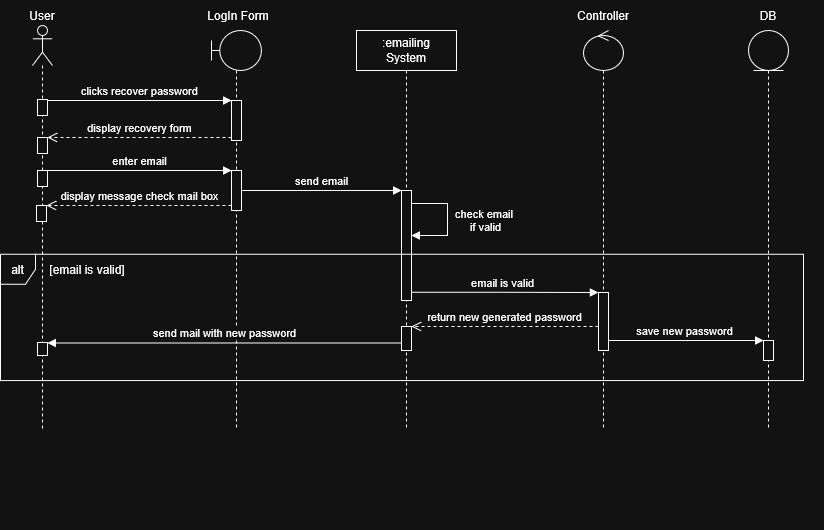

The diagram above was exported from draw.io. Its source (the exported page's mxGraphModel, read from the mxfile embedded in the PNG):
<mxGraphModel dx="883" dy="445" grid="1" gridSize="10" guides="1" tooltips="1" connect="1" arrows="1" fold="1" page="1" pageScale="1" pageWidth="850" pageHeight="1100" math="0" shadow="0">
  <root>
    <mxCell id="0" />
    <mxCell id="1" parent="0" />
    <mxCell id="OQZ-lVD2DADN9VbP3Rpy-1" parent="1" style="shape=umlLifeline;perimeter=lifelinePerimeter;whiteSpace=wrap;html=1;container=1;dropTarget=0;collapsible=0;recursiveResize=0;outlineConnect=0;portConstraint=eastwest;newEdgeStyle={&quot;curved&quot;:0,&quot;rounded&quot;:0};participant=umlActor;fillColor=light-dark(#FFFFFF,transparent);strokeColor=light-dark(#000000,#FFFFFF);" value="" vertex="1">
      <mxGeometry height="405" width="20" x="279" y="235" as="geometry" />
    </mxCell>
    <mxCell id="OQZ-lVD2DADN9VbP3Rpy-2" parent="OQZ-lVD2DADN9VbP3Rpy-1" style="html=1;points=[[0,0,0,0,5],[0,1,0,0,-5],[1,0,0,0,5],[1,1,0,0,-5]];perimeter=orthogonalPerimeter;outlineConnect=0;targetShapes=umlLifeline;portConstraint=eastwest;newEdgeStyle={&quot;curved&quot;:0,&quot;rounded&quot;:0};" value="" vertex="1">
      <mxGeometry height="16" width="10" x="5" y="74" as="geometry" />
    </mxCell>
    <mxCell id="OQZ-lVD2DADN9VbP3Rpy-40" parent="OQZ-lVD2DADN9VbP3Rpy-1" style="html=1;points=[[0,0,0,0,5],[0,1,0,0,-5],[1,0,0,0,5],[1,1,0,0,-5]];perimeter=orthogonalPerimeter;outlineConnect=0;targetShapes=umlLifeline;portConstraint=eastwest;newEdgeStyle={&quot;curved&quot;:0,&quot;rounded&quot;:0};" value="" vertex="1">
      <mxGeometry height="16" width="10" x="5" y="112" as="geometry" />
    </mxCell>
    <mxCell id="OQZ-lVD2DADN9VbP3Rpy-43" parent="OQZ-lVD2DADN9VbP3Rpy-1" style="html=1;points=[[0,0,0,0,5],[0,1,0,0,-5],[1,0,0,0,5],[1,1,0,0,-5]];perimeter=orthogonalPerimeter;outlineConnect=0;targetShapes=umlLifeline;portConstraint=eastwest;newEdgeStyle={&quot;curved&quot;:0,&quot;rounded&quot;:0};" value="" vertex="1">
      <mxGeometry height="16" width="10" x="5" y="145" as="geometry" />
    </mxCell>
    <mxCell id="OQZ-lVD2DADN9VbP3Rpy-48" parent="OQZ-lVD2DADN9VbP3Rpy-1" style="html=1;points=[[0,0,0,0,5],[0,1,0,0,-5],[1,0,0,0,5],[1,1,0,0,-5]];perimeter=orthogonalPerimeter;outlineConnect=0;targetShapes=umlLifeline;portConstraint=eastwest;newEdgeStyle={&quot;curved&quot;:0,&quot;rounded&quot;:0};" value="" vertex="1">
      <mxGeometry height="13" width="10" x="5" y="317" as="geometry" />
    </mxCell>
    <mxCell id="OQZ-lVD2DADN9VbP3Rpy-5" parent="1" style="text;html=1;whiteSpace=wrap;strokeColor=none;fillColor=none;align=center;verticalAlign=middle;rounded=0;" value="User" vertex="1">
      <mxGeometry height="30" width="60" x="259" y="210" as="geometry" />
    </mxCell>
    <mxCell id="OQZ-lVD2DADN9VbP3Rpy-6" edge="1" parent="1" source="OQZ-lVD2DADN9VbP3Rpy-2" style="html=1;verticalAlign=bottom;endArrow=block;curved=0;rounded=0;strokeColor=light-dark(#000000,#FFFFFF);" value="clicks recover password">
      <mxGeometry relative="1" width="80" as="geometry">
        <mxPoint as="offset" />
        <mxPoint x="333" y="310" as="sourcePoint" />
        <mxPoint x="478" y="310" as="targetPoint" />
      </mxGeometry>
    </mxCell>
    <mxCell id="OQZ-lVD2DADN9VbP3Rpy-7" edge="1" parent="1" style="html=1;verticalAlign=bottom;endArrow=block;curved=0;rounded=0;" target="OQZ-lVD2DADN9VbP3Rpy-9" value="send email">
      <mxGeometry relative="1" width="80" x="-0.0012" as="geometry">
        <mxPoint as="offset" />
        <Array as="points">
          <mxPoint x="570" y="400" />
        </Array>
        <mxPoint x="488" y="400" as="sourcePoint" />
        <mxPoint x="640" y="400" as="targetPoint" />
      </mxGeometry>
    </mxCell>
    <mxCell id="OQZ-lVD2DADN9VbP3Rpy-8" parent="1" style="shape=umlLifeline;perimeter=lifelinePerimeter;whiteSpace=wrap;html=1;container=1;dropTarget=0;collapsible=0;recursiveResize=0;outlineConnect=0;portConstraint=eastwest;newEdgeStyle={&quot;curved&quot;:0,&quot;rounded&quot;:0};" value="&lt;div&gt;:emailing&lt;/div&gt;&lt;div&gt;System&lt;/div&gt;" vertex="1">
      <mxGeometry height="400" width="100" x="603" y="240" as="geometry" />
    </mxCell>
    <mxCell id="OQZ-lVD2DADN9VbP3Rpy-9" parent="OQZ-lVD2DADN9VbP3Rpy-8" style="html=1;points=[[0,0,0,0,5],[0,1,0,0,-5],[1,0,0,0,5],[1,1,0,0,-5]];perimeter=orthogonalPerimeter;outlineConnect=0;targetShapes=umlLifeline;portConstraint=eastwest;newEdgeStyle={&quot;curved&quot;:0,&quot;rounded&quot;:0};" value="" vertex="1">
      <mxGeometry height="110" width="10" x="45" y="160" as="geometry" />
    </mxCell>
    <mxCell id="OQZ-lVD2DADN9VbP3Rpy-10" edge="1" parent="OQZ-lVD2DADN9VbP3Rpy-8" style="html=1;verticalAlign=bottom;endArrow=block;curved=0;rounded=0;" value="">
      <mxGeometry relative="1" width="80" x="-0.0012" as="geometry">
        <mxPoint as="offset" />
        <Array as="points">
          <mxPoint x="71" y="173" />
          <mxPoint x="91" y="173" />
          <mxPoint x="91" y="205" />
        </Array>
        <mxPoint x="55" y="173" as="sourcePoint" />
        <mxPoint x="55" y="205" as="targetPoint" />
      </mxGeometry>
    </mxCell>
    <mxCell id="OQZ-lVD2DADN9VbP3Rpy-11" connectable="0" parent="OQZ-lVD2DADN9VbP3Rpy-10" style="edgeLabel;html=1;align=center;verticalAlign=middle;resizable=0;points=[];" value="&lt;div&gt;check email&amp;nbsp;&lt;/div&gt;&lt;div&gt;if valid&lt;/div&gt;" vertex="1">
      <mxGeometry relative="1" x="0.0121" as="geometry">
        <mxPoint x="38" as="offset" />
      </mxGeometry>
    </mxCell>
    <mxCell id="OQZ-lVD2DADN9VbP3Rpy-23" parent="1" style="shape=umlLifeline;perimeter=lifelinePerimeter;whiteSpace=wrap;html=1;container=1;dropTarget=0;collapsible=0;recursiveResize=0;outlineConnect=0;portConstraint=eastwest;newEdgeStyle={&quot;curved&quot;:0,&quot;rounded&quot;:0};participant=umlBoundary;" value="" vertex="1">
      <mxGeometry height="400" width="50" x="458" y="240" as="geometry" />
    </mxCell>
    <mxCell id="OQZ-lVD2DADN9VbP3Rpy-45" parent="OQZ-lVD2DADN9VbP3Rpy-23" style="html=1;points=[[0,0,0,0,5],[0,1,0,0,-5],[1,0,0,0,5],[1,1,0,0,-5]];perimeter=orthogonalPerimeter;outlineConnect=0;targetShapes=umlLifeline;portConstraint=eastwest;newEdgeStyle={&quot;curved&quot;:0,&quot;rounded&quot;:0};" value="" vertex="1">
      <mxGeometry height="40" width="10" x="20" y="140" as="geometry" />
    </mxCell>
    <mxCell id="OQZ-lVD2DADN9VbP3Rpy-28" parent="1" style="text;html=1;whiteSpace=wrap;strokeColor=none;fillColor=none;align=center;verticalAlign=middle;rounded=0;" value="LogIn Form" vertex="1">
      <mxGeometry height="30" width="110" x="430" y="210" as="geometry" />
    </mxCell>
    <mxCell id="OQZ-lVD2DADN9VbP3Rpy-29" parent="1" style="html=1;points=[[0,0,0,0,5],[0,1,0,0,-5],[1,0,0,0,5],[1,1,0,0,-5]];perimeter=orthogonalPerimeter;outlineConnect=0;targetShapes=umlLifeline;portConstraint=eastwest;newEdgeStyle={&quot;curved&quot;:0,&quot;rounded&quot;:0};" value="" vertex="1">
      <mxGeometry height="40" width="10" x="478" y="310" as="geometry" />
    </mxCell>
    <mxCell id="OQZ-lVD2DADN9VbP3Rpy-42" edge="1" parent="1" source="OQZ-lVD2DADN9VbP3Rpy-29" style="html=1;verticalAlign=bottom;endArrow=open;dashed=1;endSize=8;curved=0;rounded=0;" target="OQZ-lVD2DADN9VbP3Rpy-40" value="display recovery form">
      <mxGeometry relative="1" as="geometry">
        <mxPoint x="497" y="370.5" as="sourcePoint" />
        <mxPoint x="310" y="370" as="targetPoint" />
      </mxGeometry>
    </mxCell>
    <mxCell id="OQZ-lVD2DADN9VbP3Rpy-44" edge="1" parent="1" style="html=1;verticalAlign=bottom;endArrow=block;curved=0;rounded=0;strokeColor=light-dark(#000000,#FFFFFF);" value="enter email">
      <mxGeometry relative="1" width="80" as="geometry">
        <mxPoint as="offset" />
        <mxPoint x="294" y="380" as="sourcePoint" />
        <mxPoint x="478" y="380" as="targetPoint" />
      </mxGeometry>
    </mxCell>
    <mxCell id="OQZ-lVD2DADN9VbP3Rpy-47" edge="1" parent="1" style="html=1;verticalAlign=bottom;endArrow=block;curved=0;rounded=0;strokeColor=light-dark(#000000,#FFFFFF);" target="OQZ-lVD2DADN9VbP3Rpy-48" value="send mail with new password">
      <mxGeometry relative="1" as="geometry">
        <mxPoint x="648" y="552.4900000000001" as="sourcePoint" />
        <mxPoint x="293" y="552.4900000000001" as="targetPoint" />
      </mxGeometry>
    </mxCell>
    <mxCell id="OQZ-lVD2DADN9VbP3Rpy-50" connectable="0" parent="1" style="group" value="" vertex="1">
      <mxGeometry height="530" width="110" x="795" y="210" as="geometry" />
    </mxCell>
    <mxCell id="OQZ-lVD2DADN9VbP3Rpy-51" parent="OQZ-lVD2DADN9VbP3Rpy-50" style="shape=umlLifeline;perimeter=lifelinePerimeter;whiteSpace=wrap;html=1;container=1;dropTarget=0;collapsible=0;recursiveResize=0;outlineConnect=0;portConstraint=eastwest;newEdgeStyle={&quot;curved&quot;:0,&quot;rounded&quot;:0};participant=umlControl;" value="" vertex="1">
      <mxGeometry height="400" width="40" x="35" y="30" as="geometry" />
    </mxCell>
    <mxCell id="OQZ-lVD2DADN9VbP3Rpy-53" parent="OQZ-lVD2DADN9VbP3Rpy-50" style="text;html=1;whiteSpace=wrap;strokeColor=none;fillColor=none;align=center;verticalAlign=middle;rounded=0;" value="Controller" vertex="1">
      <mxGeometry height="30" width="110" as="geometry" />
    </mxCell>
    <mxCell id="OQZ-lVD2DADN9VbP3Rpy-54" parent="OQZ-lVD2DADN9VbP3Rpy-50" style="html=1;points=[[0,0,0,0,5],[0,1,0,0,-5],[1,0,0,0,5],[1,1,0,0,-5]];perimeter=orthogonalPerimeter;outlineConnect=0;targetShapes=umlLifeline;portConstraint=eastwest;newEdgeStyle={&quot;curved&quot;:0,&quot;rounded&quot;:0};" value="" vertex="1">
      <mxGeometry height="58" width="10" x="50" y="292" as="geometry" />
    </mxCell>
    <mxCell id="OQZ-lVD2DADN9VbP3Rpy-32" parent="1" style="text;html=1;whiteSpace=wrap;strokeColor=none;fillColor=none;align=center;verticalAlign=middle;rounded=0;" value="[email is valid]" vertex="1">
      <mxGeometry height="19.768625000000004" width="106.00243902439024" x="281.4121951219512" y="469.525" as="geometry" />
    </mxCell>
    <mxCell id="OQZ-lVD2DADN9VbP3Rpy-55" parent="1" style="html=1;points=[[0,0,0,0,5],[0,1,0,0,-5],[1,0,0,0,5],[1,1,0,0,-5]];perimeter=orthogonalPerimeter;outlineConnect=0;targetShapes=umlLifeline;portConstraint=eastwest;newEdgeStyle={&quot;curved&quot;:0,&quot;rounded&quot;:0};" value="" vertex="1">
      <mxGeometry height="16" width="10" x="283" y="415" as="geometry" />
    </mxCell>
    <mxCell id="OQZ-lVD2DADN9VbP3Rpy-56" edge="1" parent="1" style="html=1;verticalAlign=bottom;endArrow=open;dashed=1;endSize=8;curved=0;rounded=0;" target="OQZ-lVD2DADN9VbP3Rpy-55" value="display message check mail box">
      <mxGeometry relative="1" as="geometry">
        <mxPoint x="478" y="415" as="sourcePoint" />
        <mxPoint x="312" y="415" as="targetPoint" />
      </mxGeometry>
    </mxCell>
    <mxCell id="OQZ-lVD2DADN9VbP3Rpy-31" parent="1" style="shape=umlFrame;whiteSpace=wrap;html=1;pointerEvents=0;width=35;height=30;fillColor=light-dark(#FFFFFF,transparent);" value="alt" vertex="1">
      <mxGeometry height="126.34" width="803" x="247" y="463.66" as="geometry" />
    </mxCell>
    <mxCell id="OQZ-lVD2DADN9VbP3Rpy-59" edge="1" parent="1" style="html=1;verticalAlign=bottom;endArrow=block;curved=0;rounded=0;" target="OQZ-lVD2DADN9VbP3Rpy-54" value="email is valid">
      <mxGeometry relative="1" width="80" x="-0.0236" as="geometry">
        <mxPoint as="offset" />
        <Array as="points">
          <mxPoint x="742" y="501.71" />
        </Array>
        <mxPoint x="658" y="501.71000000000004" as="sourcePoint" />
        <mxPoint x="785" y="501.71000000000004" as="targetPoint" />
      </mxGeometry>
    </mxCell>
    <mxCell id="OQZ-lVD2DADN9VbP3Rpy-60" edge="1" parent="1" source="OQZ-lVD2DADN9VbP3Rpy-54" style="html=1;verticalAlign=bottom;endArrow=open;dashed=1;endSize=8;curved=0;rounded=0;" target="OQZ-lVD2DADN9VbP3Rpy-61" value="&lt;div&gt;return new generated password&lt;/div&gt;">
      <mxGeometry relative="1" as="geometry">
        <mxPoint x="785" y="536" as="sourcePoint" />
        <mxPoint x="670" y="536" as="targetPoint" />
      </mxGeometry>
    </mxCell>
    <mxCell id="OQZ-lVD2DADN9VbP3Rpy-61" parent="1" style="html=1;points=[[0,0,0,0,5],[0,1,0,0,-5],[1,0,0,0,5],[1,1,0,0,-5]];perimeter=orthogonalPerimeter;outlineConnect=0;targetShapes=umlLifeline;portConstraint=eastwest;newEdgeStyle={&quot;curved&quot;:0,&quot;rounded&quot;:0};" value="" vertex="1">
      <mxGeometry height="24" width="10" x="648" y="536" as="geometry" />
    </mxCell>
    <mxCell id="OQZ-lVD2DADN9VbP3Rpy-62" connectable="0" parent="1" style="group" value="" vertex="1">
      <mxGeometry height="530" width="110" x="960" y="210" as="geometry" />
    </mxCell>
    <mxCell id="OQZ-lVD2DADN9VbP3Rpy-63" parent="OQZ-lVD2DADN9VbP3Rpy-62" style="shape=umlLifeline;perimeter=lifelinePerimeter;whiteSpace=wrap;html=1;container=1;dropTarget=0;collapsible=0;recursiveResize=0;outlineConnect=0;portConstraint=eastwest;newEdgeStyle={&quot;curved&quot;:0,&quot;rounded&quot;:0};participant=umlEntity;" value="" vertex="1">
      <mxGeometry height="400" width="40" x="35" y="30" as="geometry" />
    </mxCell>
    <mxCell id="OQZ-lVD2DADN9VbP3Rpy-64" parent="OQZ-lVD2DADN9VbP3Rpy-62" style="text;html=1;whiteSpace=wrap;strokeColor=none;fillColor=none;align=center;verticalAlign=middle;rounded=0;" value="DB" vertex="1">
      <mxGeometry height="30" width="110" as="geometry" />
    </mxCell>
    <mxCell id="OQZ-lVD2DADN9VbP3Rpy-65" parent="OQZ-lVD2DADN9VbP3Rpy-62" style="html=1;points=[[0,0,0,0,5],[0,1,0,0,-5],[1,0,0,0,5],[1,1,0,0,-5]];perimeter=orthogonalPerimeter;outlineConnect=0;targetShapes=umlLifeline;portConstraint=eastwest;newEdgeStyle={&quot;curved&quot;:0,&quot;rounded&quot;:0};" value="" vertex="1">
      <mxGeometry height="20" width="10" x="50" y="340" as="geometry" />
    </mxCell>
    <mxCell id="OQZ-lVD2DADN9VbP3Rpy-66" edge="1" parent="1" source="OQZ-lVD2DADN9VbP3Rpy-54" style="html=1;verticalAlign=bottom;endArrow=block;curved=0;rounded=0;" target="OQZ-lVD2DADN9VbP3Rpy-65" value="save new password">
      <mxGeometry relative="1" width="80" x="-0.0236" as="geometry">
        <mxPoint as="offset" />
        <Array as="points">
          <mxPoint x="944" y="550" />
        </Array>
        <mxPoint x="860" y="550" as="sourcePoint" />
        <mxPoint x="980" y="550" as="targetPoint" />
      </mxGeometry>
    </mxCell>
  </root>
</mxGraphModel>